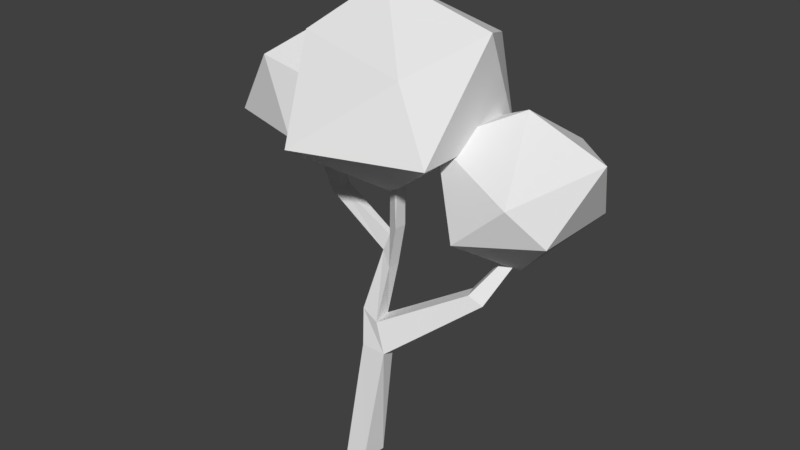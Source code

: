 # Source: tree_2.blend  (saved by Blender 2.79.0; exported with 4.5.12 LTS)
import bpy
from mathutils import Matrix  # noqa: F401  (used for matrix-valued properties, if any)

bpy.ops.wm.read_factory_settings(use_empty=True)
scene = bpy.context.scene
scene.name = 'Scene'

# ---- collections
col_collection_1 = bpy.data.collections.new('Collection 1'); scene.collection.children.link(col_collection_1)

# ---- world
world_world = bpy.data.worlds.new('World'); scene.world = world_world
world_world.color = (0.05088, 0.05088, 0.05088)
world_world.use_sun_shadow = False
world_world.sun_shadow_jitter_overblur = 0.0
world_world.cycles.sampling_method = 'MANUAL'

# ---- meshes
me_cube_001 = bpy.data.meshes.new('Cube.001')
me_cube_001.from_pydata([(-0.07736, -0.07736, -0.01572), (-0.04241, 0.3355, 2.597), (-0.07736, 0.06778, -0.01572), (-0.04241, 0.4203, 2.597), (0.06778, -0.07736, -0.01572), (0.04241, 0.3355, 2.597), (0.08695, 0.08695, -0.01572), (0.01326, 0.4161, 2.581), (-0.05874, 0.2732, 1.318), (-0.02597, 0.2952, 1.426), (-0.02513, 0.3315, 1.426), (-0.05791, 0.3093, 1.319), (0.05803, 0.3402, 1.504), (0.03378, 0.3071, 1.246), (0.05803, 0.2498, 1.504), (0.03378, 0.2172, 1.246), (-0.5344, 0.3289, 1.567), (-0.4594, 0.3417, 1.606), (-0.4553, 0.4106, 1.607), (-0.5296, 0.4099, 1.568), (-0.8675, 0.3573, 2.256), (-0.7991, 0.3674, 2.277), (-0.7951, 0.4257, 2.277), (-0.8629, 0.4259, 2.256), (-0.08955, 0.2344, 0.9616), (-0.04395, 0.1609, 0.7443), (0.02063, 0.2193, 0.9248), (0.1087, 0.1627, 0.7426), (0.04133, 0.0861, 0.9237), (0.1256, 0.05406, 0.7417), (-0.0443, 0.05678, 0.7442), (-0.09063, 0.1179, 0.9611), (0.5383, 0.3887, 1.216), (0.6404, 0.3901, 1.175), (0.5806, 0.286, 1.227), (0.6793, 0.2956, 1.185), (0.7278, 0.5763, 1.502), (0.7798, 0.5826, 1.494), (0.7515, 0.5291, 1.511), (0.8016, 0.5391, 1.503), (0.7757, 0.5259, 1.358), (1.129, 0.2204, 1.74), (0.6209, 0.04931, 1.668), (0.2746, 0.5259, 1.668), (0.7223, 0.9591, 1.575), (1.124, 0.8439, 1.726), (0.939, 0.08815, 1.96), (0.3703, 0.2314, 2.169), (0.3703, 0.6566, 2.169), (0.9078, 0.8936, 2.111), (1.277, 0.5259, 2.169), (0.7757, 0.5259, 2.363), (-0.03029, 0.3302, 1.695), (0.5369, -0.08187, 2.128), (-0.2469, -0.3366, 2.128), (-0.6608, 0.2819, 2.148), (-0.2956, 0.9547, 2.091), (0.5369, 0.7423, 2.128), (0.2959, -0.009059, 2.56), (-0.4496, 0.07341, 2.681), (-0.4189, 0.8567, 2.72), (0.3756, 0.8174, 2.652), (0.611, 0.3864, 2.793), (-0.1102, 0.3778, 2.983), (-0.8292, 0.5753, 1.643), (-1.229, 0.2689, 1.954), (-1.244, 0.8606, 1.954), (-0.7338, 1.019, 1.968), (-0.3452, 0.6306, 1.927), (-0.6612, 0.1007, 1.954), (-1.129, 0.42, 2.264), (-0.9205, 0.9165, 2.351), (-0.3874, 0.7355, 2.378), (-0.5767, 0.1964, 2.33), (-0.9499, 0.2065, 2.392), (-0.7802, 0.6206, 2.568)], [], [(9, 1, 3, 10), (10, 3, 7, 12), (12, 7, 5, 14), (14, 5, 1, 9), (2, 6, 4, 0), (7, 3, 1, 5), (28, 15, 8, 31), (15, 14, 9, 8), (26, 13, 15, 28), (13, 12, 14, 15), (24, 11, 13, 26), (11, 10, 12, 13), (31, 8, 11, 24), (9, 10, 18, 17), (17, 18, 22, 21), (10, 11, 19, 18), (11, 8, 16, 19), (8, 9, 17, 16), (20, 21, 22, 23), (18, 19, 23, 22), (19, 16, 20, 23), (16, 17, 21, 20), (0, 30, 25, 2), (30, 31, 24, 25), (2, 25, 27, 6), (25, 24, 26, 27), (6, 27, 29, 4), (28, 29, 35, 34), (4, 29, 30, 0), (29, 28, 31, 30), (35, 33, 37, 39), (27, 26, 32, 33), (29, 27, 33, 35), (26, 28, 34, 32), (37, 36, 38, 39), (33, 32, 36, 37), (32, 34, 38, 36), (34, 35, 39, 38), (40, 41, 42), (41, 40, 45), (40, 42, 43), (40, 43, 44), (40, 44, 45), (41, 45, 50), (42, 41, 46), (43, 42, 47), (44, 43, 48), (45, 44, 49), (41, 50, 46), (42, 46, 47), (43, 47, 48), (44, 48, 49), (45, 49, 50), (46, 50, 51), (47, 46, 51), (48, 47, 51), (49, 48, 51), (50, 49, 51), (52, 53, 54), (53, 52, 57), (52, 54, 55), (52, 55, 56), (52, 56, 57), (53, 57, 62), (54, 53, 58), (55, 54, 59), (56, 55, 60), (57, 56, 61), (53, 62, 58), (54, 58, 59), (55, 59, 60), (56, 60, 61), (57, 61, 62), (58, 62, 63), (59, 58, 63), (60, 59, 63), (61, 60, 63), (62, 61, 63), (64, 65, 66), (65, 64, 69), (64, 66, 67), (64, 67, 68), (64, 68, 69), (65, 69, 74), (66, 65, 70), (67, 66, 71), (68, 67, 72), (69, 68, 73), (65, 74, 70), (66, 70, 71), (67, 71, 72), (68, 72, 73), (69, 73, 74), (70, 74, 75), (71, 70, 75), (72, 71, 75), (73, 72, 75), (74, 73, 75)])
_uv = me_cube_001.uv_layers.new(name='UVMap')
_uv.uv.foreach_set('vector', [0.9764, 0.5149, 0.9659, 0.2578, 0.9841, 0.2564, 0.9841, 0.5143, 0.473, 0.312, 0.3954, 0.5562, 0.3852, 0.5489, 0.4506, 0.3223, 0.2314, 0.7719, 0.2487, 0.5356, 0.2668, 0.5347, 0.2506, 0.7749, 0.166, 0.2238, 0.1019, 0.0122, 0.1187, 0.005333, 0.1841, 0.2277, 0.7605, 0.2495, 0.7571, 0.2137, 0.7866, 0.2221, 0.7866, 0.2532, 0.7575, 0.5426, 0.7575, 0.5553, 0.7415, 0.5553, 0.7402, 0.5368, 0.2127, 0.3441, 0.1875, 0.2726, 0.1981, 0.2468, 0.2347, 0.3238, 0.1875, 0.2726, 0.166, 0.2238, 0.1841, 0.2277, 0.1981, 0.2468, 0.2381, 0.9019, 0.2298, 0.8292, 0.249, 0.8322, 0.2668, 0.9064, 0.2298, 0.8292, 0.2314, 0.7719, 0.2506, 0.7749, 0.249, 0.8322, 0.5194, 0.218, 0.4874, 0.2916, 0.4737, 0.27, 0.4996, 0.2021, 0.4874, 0.2916, 0.473, 0.312, 0.4506, 0.3223, 0.4737, 0.27, 0.2708, 0.6197, 0.2904, 0.5361, 0.2981, 0.5347, 0.2956, 0.615, 0.796, 0.445, 0.8028, 0.445, 0.8028, 0.5445, 0.7899, 0.5449, 0.9365, 0.3803, 0.9513, 0.3813, 0.9513, 0.5263, 0.9388, 0.5254, 0.473, 0.312, 0.4874, 0.2916, 0.5652, 0.3798, 0.5473, 0.3825, 0.7838, 0.445, 0.7899, 0.4475, 0.7899, 0.5406, 0.7764, 0.5344, 0.1981, 0.2468, 0.1841, 0.2277, 0.2567, 0.1551, 0.2746, 0.1573, 0.599, 0.5383, 0.599, 0.5525, 0.588, 0.5523, 0.5861, 0.538, 0.5473, 0.3825, 0.5652, 0.3798, 0.5861, 0.545, 0.5708, 0.5445, 0.9365, 0.5295, 0.919, 0.5295, 0.9216, 0.3803, 0.9364, 0.3804, 0.2746, 0.1573, 0.2567, 0.1551, 0.2844, 0.0007741, 0.2998, 0.0, 0.2673, 0.8382, 0.2668, 0.6685, 0.2889, 0.6645, 0.2981, 0.8326, 0.2668, 0.6685, 0.2708, 0.6197, 0.2956, 0.615, 0.2889, 0.6645, 0.5861, 0.01098, 0.526, 0.1676, 0.4949, 0.1564, 0.5522, 0.0, 0.526, 0.1676, 0.5194, 0.218, 0.4996, 0.2021, 0.4949, 0.1564, 1.0, 0.7522, 1.0, 0.9197, 0.9765, 0.9173, 0.9651, 0.7485, 0.2127, 0.3441, 0.2084, 0.3875, 0.05805, 0.3295, 0.07584, 0.3145, 0.2711, 0.5347, 0.2084, 0.3875, 0.2417, 0.373, 0.2998, 0.5229, 0.2084, 0.3875, 0.2127, 0.3441, 0.2347, 0.3238, 0.2417, 0.373, 0.7585, 0.5368, 0.7402, 0.5262, 0.7495, 0.445, 0.7585, 0.4492, 0.4949, 0.1564, 0.4996, 0.2021, 0.3713, 0.2311, 0.3532, 0.2154, 0.919, 0.5231, 0.8997, 0.5252, 0.9013, 0.3878, 0.919, 0.3803, 0.5229, 0.912, 0.498, 0.9058, 0.5025, 0.7986, 0.5229, 0.8089, 0.6098, 0.5486, 0.599, 0.5524, 0.599, 0.5409, 0.6098, 0.538, 0.3532, 0.2154, 0.3713, 0.2311, 0.31, 0.283, 0.2998, 0.2779, 0.7585, 0.4575, 0.7764, 0.445, 0.7764, 0.5294, 0.7676, 0.5344, 0.07584, 0.3145, 0.05805, 0.3295, 0.0, 0.2596, 0.01009, 0.2548, 0.498, 0.8293, 0.498, 0.961, 0.3951, 0.9053, 0.1127, 0.9419, 0.006255, 0.9729, 0.0, 0.8675, 0.498, 0.8293, 0.3951, 0.9053, 0.4017, 0.7986, 0.754, 0.7439, 0.779, 0.6838, 0.8575, 0.7485, 0.9658, 0.5473, 0.9469, 0.6092, 0.8575, 0.5957, 0.1127, 0.9419, 0.0, 0.8675, 0.1127, 0.8265, 0.3951, 0.9053, 0.498, 0.961, 0.4392, 0.9782, 0.779, 0.6838, 0.6944, 0.6334, 0.7774, 0.5562, 0.8575, 0.7485, 0.779, 0.6838, 0.8575, 0.6016, 0.8575, 0.5957, 0.9469, 0.6092, 0.8622, 0.6931, 0.5264, 0.6377, 0.6128, 0.5562, 0.5731, 0.6687, 0.548, 0.7542, 0.5731, 0.6687, 0.675, 0.7542, 0.779, 0.6838, 0.7774, 0.5562, 0.8575, 0.6016, 0.9469, 0.6092, 0.9658, 0.7485, 0.8622, 0.6931, 0.0, 0.8675, 0.03407, 0.7909, 0.1127, 0.8265, 0.5731, 0.6687, 0.6128, 0.5562, 0.6944, 0.6401, 0.675, 0.7542, 0.5731, 0.6687, 0.6944, 0.6401, 0.3168, 0.8156, 0.3951, 0.7986, 0.3837, 0.8847, 0.2998, 0.9406, 0.3168, 0.8156, 0.3837, 0.8847, 0.3951, 1.0, 0.2998, 0.9406, 0.3837, 0.8847, 0.5861, 0.4066, 0.7402, 0.316, 0.7402, 0.497, 0.7402, 0.316, 0.5861, 0.4066, 0.6025, 0.2564, 0.5861, 0.4066, 0.7402, 0.497, 0.6168, 0.538, 0.05682, 0.5462, 0.1274, 0.6121, 0.0, 0.6934, 0.6071, 0.2564, 0.5861, 0.1343, 0.7571, 0.188, 0.8531, 0.7485, 0.8235, 0.9267, 0.6944, 0.8246, 0.3555, 0.5562, 0.5264, 0.6019, 0.4609, 0.6863, 0.1274, 0.6121, 0.2298, 0.5347, 0.2298, 0.6829, 0.0, 0.6934, 0.1274, 0.6121, 0.09772, 0.7909, 0.7571, 0.188, 0.5861, 0.1343, 0.7571, 0.06647, 0.5264, 0.6019, 0.5264, 0.7802, 0.4609, 0.6863, 0.3555, 0.5562, 0.4609, 0.6863, 0.2998, 0.7005, 0.1274, 0.6121, 0.2298, 0.6829, 0.09772, 0.7909, 0.5861, 0.1343, 0.5978, 0.0, 0.7571, 0.06647, 0.8235, 0.9267, 0.7101, 0.9267, 0.6944, 0.8246, 0.4609, 0.6863, 0.5264, 0.7802, 0.3664, 0.7986, 0.2998, 0.7005, 0.4609, 0.6863, 0.3664, 0.7986, 0.09772, 0.7909, 0.2298, 0.6829, 0.2124, 0.7803, 0.7808, 0.1737, 0.7571, 0.0, 0.8831, 0.05045, 0.8831, 0.2137, 0.7808, 0.1737, 0.8831, 0.05045, 0.5264, 0.924, 0.5286, 0.8258, 0.6117, 0.924, 0.1127, 0.9691, 0.1173, 0.8448, 0.2216, 0.9194, 0.862, 0.445, 0.7443, 0.445, 0.8218, 0.3639, 0.862, 0.445, 0.8218, 0.3639, 0.8997, 0.3271, 0.1173, 0.8448, 0.2216, 0.7909, 0.2216, 0.9194, 0.8531, 0.7485, 0.9651, 0.7842, 0.8652, 0.8416, 0.6117, 0.924, 0.5286, 0.8258, 0.6019, 0.807, 0.8218, 0.3639, 0.7443, 0.445, 0.7402, 0.332, 0.9784, 0.1108, 0.9784, 0.2022, 0.8831, 0.1411, 0.968, 0.0, 0.9784, 0.1108, 0.8876, 0.02524, 0.5286, 0.8258, 0.5952, 0.7542, 0.6019, 0.807, 0.6117, 0.924, 0.6019, 0.807, 0.6888, 0.8783, 0.8218, 0.3639, 0.7402, 0.332, 0.8272, 0.2564, 0.9784, 0.1108, 0.8831, 0.1411, 0.8876, 0.02524, 0.9651, 0.7842, 0.9431, 0.8654, 0.8652, 0.8416, 0.6019, 0.807, 0.5952, 0.7542, 0.6845, 0.7989, 0.6888, 0.8783, 0.6019, 0.807, 0.6845, 0.7989, 0.9659, 0.2564, 0.9659, 0.3803, 0.8997, 0.328, 0.9431, 0.8654, 0.9651, 0.9488, 0.8733, 0.9311, 0.8652, 0.8416, 0.9431, 0.8654, 0.8733, 0.9311])
me_cube_001.use_remesh_preserve_volume = False
me_cube_001.use_remesh_preserve_attributes = False
me_cube_001.use_mirror_vertex_groups = False
me_cube_001.update()

# ---- objects
ob_cube = bpy.data.objects.new('Cube', me_cube_001)

# ---- transforms, parenting, visibility, modifiers, constraints
ob_cube.location = (0.0, 0.0, 0.0)
ob_cube.lineart.crease_threshold = 0.0

# ---- collection membership
col_collection_1.objects.link(ob_cube)

# ---- scene / render settings (as saved in the file)
scene.frame_start = 1; scene.frame_end = 250; scene.frame_set(1)
scene.render.engine = 'BLENDER_EEVEE_NEXT'
scene.render.resolution_percentage = 50
scene.render.dither_intensity = 0.0
scene.cycles.use_denoising = False
scene.cycles.samples = 128
scene.cycles.sampling_pattern = 'TABULATED_SOBOL'
scene.cycles.use_adaptive_sampling = False
scene.cycles.use_light_tree = False
scene.cycles.blur_glossy = 0.0
scene.cycles.sample_clamp_indirect = 0.0
scene.view_settings.view_transform = 'Standard'
bpy.context.view_layer.update()

# ---- added for rendering (the .blend has no active camera and no usable light): camera, sun
cam_auto = bpy.data.cameras.new('AutoCamera')
cam_auto.lens = 50.0
cam_auto.sensor_width = 36.0
cam_auto.clip_end = 1000.0
ob_auto_camera = bpy.data.objects.new('AutoCamera', cam_auto)
scene.collection.objects.link(ob_auto_camera)
ob_auto_camera.location = (3.85202, -4.26144, 4.55219)
ob_auto_camera.rotation_euler = (1.09748, -7.21219e-08, 0.694738)
scene.camera = ob_auto_camera
light_auto_sun = bpy.data.lights.new('AutoSun', 'SUN')
light_auto_sun.energy = 3.0
light_auto_sun.angle = 0.0523599
ob_auto_sun = bpy.data.objects.new('AutoSun', light_auto_sun)
scene.collection.objects.link(ob_auto_sun)
ob_auto_sun.rotation_euler = (0.872665, 0.174533, 0.523599)
bpy.context.view_layer.update()
